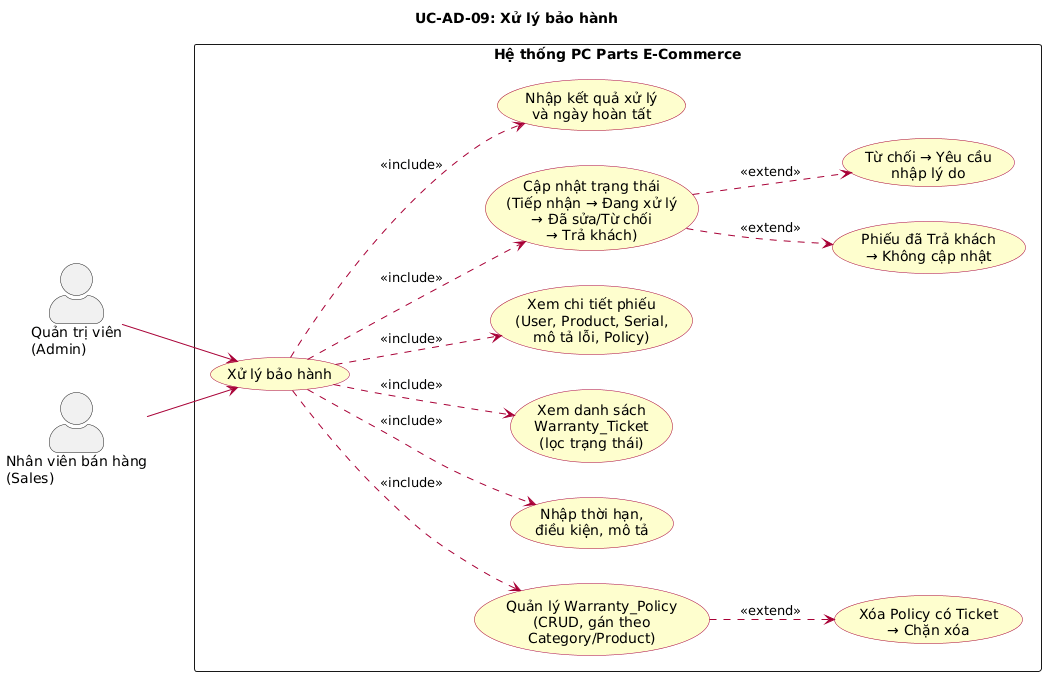

The diagram above was rendered by PlantUML. Its source (embedded in the PNG):
@startuml
left to right direction
skinparam actorStyle awesome
skinparam packageStyle rectangle
skinparam usecase {
  BackgroundColor #FEFECE
  BorderColor #A80036
  ArrowColor #A80036
}

title UC-AD-09: Xử lý bảo hành

actor "Quản trị viên\n(Admin)" as Admin
actor "Nhân viên bán hàng\n(Sales)" as Sales

rectangle "Hệ thống PC Parts E-Commerce" {
  usecase "Xử lý bảo hành" as UC_WAR
  usecase "Quản lý Warranty_Policy\n(CRUD, gán theo\nCategory/Product)" as UC_POLICY
  usecase "Nhập thời hạn,\nđiều kiện, mô tả" as UC_POLICY_INPUT
  usecase "Xem danh sách\nWarranty_Ticket\n(lọc trạng thái)" as UC_LIST
  usecase "Xem chi tiết phiếu\n(User, Product, Serial,\nmô tả lỗi, Policy)" as UC_DETAIL
  usecase "Cập nhật trạng thái\n(Tiếp nhận → Đang xử lý\n→ Đã sửa/Từ chối\n→ Trả khách)" as UC_STATUS
  usecase "Nhập kết quả xử lý\nvà ngày hoàn tất" as UC_RESOLVE
  usecase "Phiếu đã Trả khách\n→ Không cập nhật" as UC_ERR_CLOSED
  usecase "Từ chối → Yêu cầu\nnhập lý do" as UC_ERR_REASON
  usecase "Xóa Policy có Ticket\n→ Chặn xóa" as UC_ERR_DEL
}

Admin --> UC_WAR
Sales --> UC_WAR

UC_WAR ..> UC_POLICY : <<include>>
UC_WAR ..> UC_POLICY_INPUT : <<include>>
UC_WAR ..> UC_LIST : <<include>>
UC_WAR ..> UC_DETAIL : <<include>>
UC_WAR ..> UC_STATUS : <<include>>
UC_WAR ..> UC_RESOLVE : <<include>>
UC_STATUS ..> UC_ERR_CLOSED : <<extend>>
UC_STATUS ..> UC_ERR_REASON : <<extend>>
UC_POLICY ..> UC_ERR_DEL : <<extend>>
@enduml